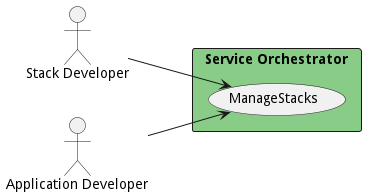

The diagram above was rendered by PlantUML. Its source (embedded in the PNG):
@startuml

left to right direction
Actor "Stack Developer" as StackDeveloper
Actor "Application Developer" as ApplicationDeveloper


rectangle "Service Orchestrator" #88cc88 {
usecase "ManageStacks" as ManageStacks
    StackDeveloper --> ManageStacks
    ApplicationDeveloper --> ManageStacks
    }


@enduml